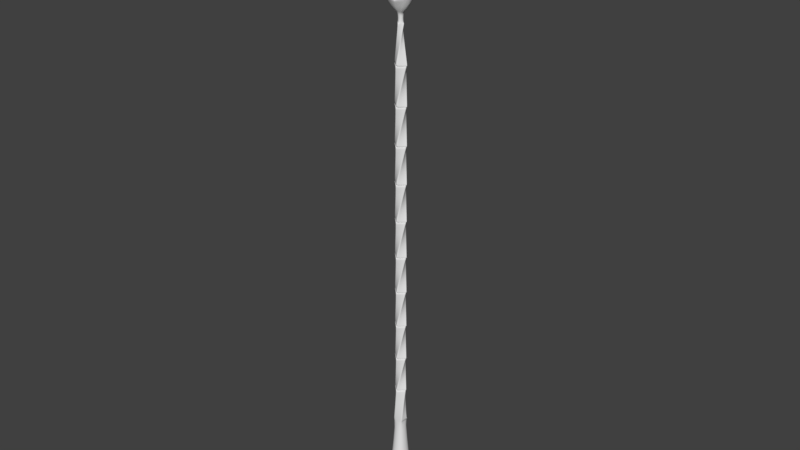 # Source: Bar_Spoon.blend  (saved by Blender 2.79.0; exported with 4.5.12 LTS)
import bpy
from mathutils import Matrix  # noqa: F401  (used for matrix-valued properties, if any)

bpy.ops.wm.read_factory_settings(use_empty=True)
scene = bpy.context.scene
scene.name = 'Scene'

# ---- collections
col_collection_1 = bpy.data.collections.new('Collection 1'); scene.collection.children.link(col_collection_1)

# ---- world
world_world = bpy.data.worlds.new('World'); scene.world = world_world
world_world.color = (0.05088, 0.05088, 0.05088)
world_world.use_sun_shadow = False
world_world.sun_shadow_jitter_overblur = 0.0
world_world.cycles.sampling_method = 'MANUAL'

# ---- meshes
me_cube = bpy.data.meshes.new('Cube')
me_cube.from_pydata([(-0.01004, -0.008433, 0.1062), (-0.001716, -0.01187, 0.2185), (-0.01004, 0.008054, 0.1062), (-0.01337, -0.0002138, 0.2185), (0.006442, -0.008433, 0.1062), (0.009942, -0.0002138, 0.2185), (0.006442, 0.008054, 0.1062), (-0.001716, 0.01144, 0.2185), (-0.009406, 0.008054, 0.1062), (-0.01292, 0.000238, 0.2185), (-0.009406, -0.008433, 0.1062), (-0.001264, -0.01142, 0.2185), (-0.002252, 0.01091, 0.2185), (0.005684, -0.008433, 0.1062), (0.005684, 0.008054, 0.1062), (0.009406, -0.0007499, 0.2185), (-0.001951, -0.01187, 0.2171), (-0.01337, 2.073e-05, 0.2171), (-0.001482, 0.01144, 0.2171), (0.00994, -0.0004484, 0.2171), (-0.00149, -0.01143, 0.2171), (-0.01291, 0.0004634, 0.2171), (0.009393, -0.0009736, 0.2171), (-0.002028, 0.01092, 0.2171), (-0.002167, 0.01144, 0.109), (0.009933, 0.0002368, 0.109), (0.006755, -0.008108, 0.109), (-0.009082, -0.008721, 0.109), (-0.001698, 0.011, 0.109), (0.005997, -0.008138, 0.109), (0.009377, 0.0007518, 0.109), (-0.00972, -0.008746, 0.109), (-0.01004, 0.007706, 0.1062), (-0.01313, -0.0004596, 0.2185), (0.006442, 0.007706, 0.1062), (-0.00147, 0.0112, 0.2185), (-0.01268, -7.751e-06, 0.2185), (-0.009406, 0.007706, 0.1062), (-0.002006, 0.01066, 0.2185), (0.005684, 0.007706, 0.1062), (-0.001241, 0.01119, 0.2171), (-0.01313, -0.0002299, 0.2171), (-0.002403, 0.01118, 0.109), (0.009697, -1.825e-05, 0.109), (-0.01337, -0.0002138, 0.2174), (-0.001716, -0.01187, 0.3297), (-0.001716, 0.01144, 0.2174), (-0.01337, -0.0002138, 0.3297), (-0.001716, -0.01187, 0.2174), (0.009942, -0.0002138, 0.3297), (0.009942, -0.0002138, 0.2174), (-0.001716, 0.01144, 0.3297), (-0.001264, 0.01099, 0.2174), (-0.01292, 0.000238, 0.3297), (-0.01292, -0.0006657, 0.2174), (-0.001264, -0.01142, 0.3297), (-0.002252, 0.01091, 0.3297), (-0.002252, -0.01134, 0.2174), (0.009406, 0.0003222, 0.2174), (0.009406, -0.0007499, 0.3297), (-0.001951, -0.01187, 0.3283), (-0.01337, 2.073e-05, 0.3283), (-0.001482, 0.01144, 0.3283), (0.00994, -0.0004484, 0.3283), (-0.00149, -0.01143, 0.3283), (-0.01291, 0.0004634, 0.3283), (0.009393, -0.0009736, 0.3283), (-0.002028, 0.01092, 0.3283), (-0.002167, 0.01144, 0.2202), (0.009933, 0.0002368, 0.2202), (-0.001265, -0.01186, 0.2202), (-0.0129, -0.001099, 0.2202), (-0.001698, 0.011, 0.2202), (-0.001822, -0.01135, 0.2202), (0.009377, 0.0007518, 0.2202), (-0.01337, -0.0006645, 0.2202), (-0.001962, 0.0112, 0.2174), (-0.01313, -0.0004596, 0.3297), (0.009696, -0.0004596, 0.2174), (-0.00147, 0.0112, 0.3297), (-0.01268, -7.751e-06, 0.3297), (-0.00151, 0.01075, 0.2174), (-0.002006, 0.01066, 0.3297), (0.00916, 7.648e-05, 0.2174), (-0.001241, 0.01119, 0.3283), (-0.01313, -0.0002299, 0.3283), (-0.002403, 0.01118, 0.2202), (0.009697, -1.825e-05, 0.2202), (-0.01337, -0.0002138, 0.3286), (-0.001716, -0.01187, 0.4409), (-0.001716, 0.01144, 0.3286), (-0.01337, -0.0002138, 0.4409), (-0.001716, -0.01187, 0.3286), (0.009942, -0.0002138, 0.4409), (0.009942, -0.0002138, 0.3286), (-0.001716, 0.01144, 0.4409), (-0.001264, 0.01099, 0.3286), (-0.01292, 0.000238, 0.4409), (-0.01292, -0.0006657, 0.3286), (-0.001264, -0.01142, 0.4409), (-0.002252, 0.01091, 0.4409), (-0.002252, -0.01134, 0.3286), (0.009406, 0.0003222, 0.3286), (0.009406, -0.0007499, 0.4409), (-0.001951, -0.01187, 0.4395), (-0.01337, 2.073e-05, 0.4395), (-0.001482, 0.01144, 0.4395), (0.00994, -0.0004484, 0.4395), (-0.00149, -0.01143, 0.4395), (-0.01291, 0.0004634, 0.4395), (0.009393, -0.0009736, 0.4395), (-0.002028, 0.01092, 0.4395), (-0.002167, 0.01144, 0.3314), (0.009933, 0.0002368, 0.3314), (-0.001265, -0.01186, 0.3314), (-0.0129, -0.001099, 0.3314), (-0.001698, 0.011, 0.3314), (-0.001822, -0.01135, 0.3314), (0.009377, 0.0007518, 0.3314), (-0.01337, -0.0006645, 0.3314), (-0.001962, 0.0112, 0.3286), (-0.01313, -0.0004596, 0.4409), (0.009696, -0.0004596, 0.3286), (-0.00147, 0.0112, 0.4409), (-0.01268, -7.751e-06, 0.4409), (-0.00151, 0.01075, 0.3286), (-0.002006, 0.01066, 0.4409), (0.00916, 7.648e-05, 0.3286), (-0.001241, 0.01119, 0.4395), (-0.01313, -0.0002299, 0.4395), (-0.002403, 0.01118, 0.3314), (0.009697, -1.825e-05, 0.3314), (-0.01337, -0.0002138, 0.4398), (-0.001716, -0.01187, 0.5521), (-0.001716, 0.01144, 0.4398), (-0.01337, -0.0002138, 0.5521), (-0.001716, -0.01187, 0.4398), (0.009942, -0.0002138, 0.5521), (0.009942, -0.0002138, 0.4398), (-0.001716, 0.01144, 0.5521), (-0.001264, 0.01099, 0.4398), (-0.01292, 0.000238, 0.5521), (-0.01292, -0.0006657, 0.4398), (-0.001264, -0.01142, 0.5521), (-0.002252, 0.01091, 0.5521), (-0.002252, -0.01134, 0.4398), (0.009406, 0.0003222, 0.4398), (0.009406, -0.0007499, 0.5521), (-0.001951, -0.01187, 0.5507), (-0.01337, 2.073e-05, 0.5507), (-0.001482, 0.01144, 0.5507), (0.00994, -0.0004484, 0.5507), (-0.00149, -0.01143, 0.5507), (-0.01291, 0.0004634, 0.5507), (0.009393, -0.0009736, 0.5507), (-0.002028, 0.01092, 0.5507), (-0.002167, 0.01144, 0.4426), (0.009933, 0.0002368, 0.4426), (-0.001265, -0.01186, 0.4426), (-0.0129, -0.001099, 0.4426), (-0.001698, 0.011, 0.4426), (-0.001822, -0.01135, 0.4426), (0.009377, 0.0007518, 0.4426), (-0.01337, -0.0006645, 0.4426), (-0.001962, 0.0112, 0.4398), (-0.01313, -0.0004596, 0.5521), (0.009696, -0.0004596, 0.4398), (-0.00147, 0.0112, 0.5521), (-0.01268, -7.751e-06, 0.5521), (-0.00151, 0.01075, 0.4398), (-0.002006, 0.01066, 0.5521), (0.00916, 7.648e-05, 0.4398), (-0.001241, 0.01119, 0.5507), (-0.01313, -0.0002299, 0.5507), (-0.002403, 0.01118, 0.4426), (0.009697, -1.825e-05, 0.4426), (-0.01337, -0.0002138, 0.551), (-0.001716, -0.01187, 0.6633), (-0.001716, 0.01144, 0.551), (-0.01337, -0.0002138, 0.6633), (-0.001716, -0.01187, 0.551), (0.009942, -0.0002138, 0.6633), (0.009942, -0.0002138, 0.551), (-0.001716, 0.01144, 0.6633), (-0.001264, 0.01099, 0.551), (-0.01292, 0.000238, 0.6633), (-0.01292, -0.0006657, 0.551), (-0.001264, -0.01142, 0.6633), (-0.002252, 0.01091, 0.6633), (-0.002252, -0.01134, 0.551), (0.009406, 0.0003222, 0.551), (0.009406, -0.0007499, 0.6633), (-0.001951, -0.01187, 0.6619), (-0.01337, 2.073e-05, 0.6619), (-0.001482, 0.01144, 0.6619), (0.00994, -0.0004484, 0.6619), (-0.00149, -0.01143, 0.6619), (-0.01291, 0.0004634, 0.6619), (0.009393, -0.0009736, 0.6619), (-0.002028, 0.01092, 0.6619), (-0.002167, 0.01144, 0.5538), (0.009933, 0.0002368, 0.5538), (-0.001265, -0.01186, 0.5538), (-0.0129, -0.001099, 0.5538), (-0.001698, 0.011, 0.5538), (-0.001822, -0.01135, 0.5538), (0.009377, 0.0007518, 0.5538), (-0.01337, -0.0006645, 0.5538), (-0.001962, 0.0112, 0.551), (-0.01313, -0.0004596, 0.6633), (0.009696, -0.0004596, 0.551), (-0.00147, 0.0112, 0.6633), (-0.01268, -7.751e-06, 0.6633), (-0.00151, 0.01075, 0.551), (-0.002006, 0.01066, 0.6633), (0.00916, 7.648e-05, 0.551), (-0.001241, 0.01119, 0.6619), (-0.01313, -0.0002299, 0.6619), (-0.002403, 0.01118, 0.5538), (0.009697, -1.825e-05, 0.5538), (-0.01337, -0.0002138, 0.6622), (-0.001716, -0.01187, 0.7745), (-0.001716, 0.01144, 0.6622), (-0.01337, -0.0002138, 0.7745), (-0.001716, -0.01187, 0.6622), (0.009942, -0.0002138, 0.7745), (0.009942, -0.0002138, 0.6622), (-0.001716, 0.01144, 0.7745), (-0.001264, 0.01099, 0.6622), (-0.01292, 0.000238, 0.7745), (-0.01292, -0.0006657, 0.6622), (-0.001264, -0.01142, 0.7745), (-0.002252, 0.01091, 0.7745), (-0.002252, -0.01134, 0.6622), (0.009406, 0.0003222, 0.6622), (0.009406, -0.0007499, 0.7745), (-0.001951, -0.01187, 0.7731), (-0.01337, 2.073e-05, 0.7731), (-0.001482, 0.01144, 0.7731), (0.00994, -0.0004484, 0.7731), (-0.00149, -0.01143, 0.7731), (-0.01291, 0.0004634, 0.7731), (0.009393, -0.0009736, 0.7731), (-0.002028, 0.01092, 0.7731), (-0.002167, 0.01144, 0.665), (0.009933, 0.0002368, 0.665), (-0.001265, -0.01186, 0.665), (-0.0129, -0.001099, 0.665), (-0.001698, 0.011, 0.665), (-0.001822, -0.01135, 0.665), (0.009377, 0.0007518, 0.665), (-0.01337, -0.0006645, 0.665), (-0.001962, 0.0112, 0.6622), (-0.01313, -0.0004596, 0.7745), (0.009696, -0.0004596, 0.6622), (-0.00147, 0.0112, 0.7745), (-0.01268, -7.751e-06, 0.7745), (-0.00151, 0.01075, 0.6622), (-0.002006, 0.01066, 0.7745), (0.00916, 7.648e-05, 0.6622), (-0.001241, 0.01119, 0.7731), (-0.01313, -0.0002299, 0.7731), (-0.002403, 0.01118, 0.665), (0.009697, -1.825e-05, 0.665), (-0.01337, -0.0002138, 0.7734), (-0.001716, -0.01187, 0.8857), (-0.001716, 0.01144, 0.7734), (-0.01337, -0.0002138, 0.8857), (-0.001716, -0.01187, 0.7734), (0.009942, -0.0002138, 0.8857), (0.009942, -0.0002138, 0.7734), (-0.001716, 0.01144, 0.8857), (-0.001264, 0.01099, 0.7734), (-0.01292, 0.000238, 0.8857), (-0.01292, -0.0006657, 0.7734), (-0.001264, -0.01142, 0.8857), (-0.002252, 0.01091, 0.8857), (-0.002252, -0.01134, 0.7734), (0.009406, 0.0003222, 0.7734), (0.009406, -0.0007499, 0.8857), (-0.001951, -0.01187, 0.8843), (-0.01337, 2.073e-05, 0.8843), (-0.001482, 0.01144, 0.8843), (0.00994, -0.0004484, 0.8843), (-0.00149, -0.01143, 0.8843), (-0.01291, 0.0004634, 0.8843), (0.009393, -0.0009736, 0.8843), (-0.002028, 0.01092, 0.8843), (-0.002167, 0.01144, 0.7762), (0.009933, 0.0002368, 0.7762), (-0.001265, -0.01186, 0.7762), (-0.0129, -0.001099, 0.7762), (-0.001698, 0.011, 0.7762), (-0.001822, -0.01135, 0.7762), (0.009377, 0.0007518, 0.7762), (-0.01337, -0.0006645, 0.7762), (-0.001962, 0.0112, 0.7734), (-0.01313, -0.0004596, 0.8857), (0.009696, -0.0004596, 0.7734), (-0.00147, 0.0112, 0.8857), (-0.01268, -7.751e-06, 0.8857), (-0.00151, 0.01075, 0.7734), (-0.002006, 0.01066, 0.8857), (0.00916, 7.648e-05, 0.7734), (-0.001241, 0.01119, 0.8843), (-0.01313, -0.0002299, 0.8843), (-0.002403, 0.01118, 0.7762), (0.009697, -1.825e-05, 0.7762), (-0.01337, -0.0002138, 0.8846), (-0.001716, -0.01187, 0.9969), (-0.001716, 0.01144, 0.8846), (-0.01337, -0.0002138, 0.9969), (-0.001716, -0.01187, 0.8846), (0.009942, -0.0002138, 0.9969), (0.009942, -0.0002138, 0.8846), (-0.001716, 0.01144, 0.9969), (-0.001264, 0.01099, 0.8846), (-0.01292, 0.000238, 0.9969), (-0.01292, -0.0006657, 0.8846), (-0.001264, -0.01142, 0.9969), (-0.002252, 0.01091, 0.9969), (-0.002252, -0.01134, 0.8846), (0.009406, 0.0003222, 0.8846), (0.009406, -0.0007499, 0.9969), (-0.001951, -0.01187, 0.9955), (-0.01337, 2.073e-05, 0.9955), (-0.001482, 0.01144, 0.9955), (0.00994, -0.0004484, 0.9955), (-0.00149, -0.01143, 0.9955), (-0.01291, 0.0004634, 0.9955), (0.009393, -0.0009736, 0.9955), (-0.002028, 0.01092, 0.9955), (-0.002167, 0.01144, 0.8874), (0.009933, 0.0002368, 0.8874), (-0.001265, -0.01186, 0.8874), (-0.0129, -0.001099, 0.8874), (-0.001698, 0.011, 0.8874), (-0.001822, -0.01135, 0.8874), (0.009377, 0.0007518, 0.8874), (-0.01337, -0.0006645, 0.8874), (-0.001962, 0.0112, 0.8846), (-0.01313, -0.0004596, 0.9969), (0.009696, -0.0004596, 0.8846), (-0.00147, 0.0112, 0.9969), (-0.01268, -7.751e-06, 0.9969), (-0.00151, 0.01075, 0.8846), (-0.002006, 0.01066, 0.9969), (0.00916, 7.648e-05, 0.8846), (-0.001241, 0.01119, 0.9955), (-0.01313, -0.0002299, 0.9955), (-0.002403, 0.01118, 0.8874), (0.009697, -1.825e-05, 0.8874), (-0.01337, -0.0002138, 0.9958), (-0.001716, -0.01187, 1.108), (-0.001716, 0.01144, 0.9958), (-0.01337, -0.0002138, 1.108), (-0.001716, -0.01187, 0.9958), (0.009942, -0.0002138, 1.108), (0.009942, -0.0002138, 0.9958), (-0.001716, 0.01144, 1.108), (-0.001264, 0.01099, 0.9958), (-0.01292, 0.000238, 1.108), (-0.01292, -0.0006657, 0.9958), (-0.001264, -0.01142, 1.108), (-0.002252, 0.01091, 1.108), (-0.002252, -0.01134, 0.9958), (0.009406, 0.0003222, 0.9958), (0.009406, -0.0007499, 1.108), (-0.001951, -0.01187, 1.107), (-0.01337, 2.073e-05, 1.107), (-0.001482, 0.01144, 1.107), (0.00994, -0.0004484, 1.107), (-0.00149, -0.01143, 1.107), (-0.01291, 0.0004634, 1.107), (0.009393, -0.0009736, 1.107), (-0.002028, 0.01092, 1.107), (-0.002167, 0.01144, 0.9986), (0.009933, 0.0002368, 0.9986), (-0.001265, -0.01186, 0.9986), (-0.0129, -0.001099, 0.9986), (-0.001698, 0.011, 0.9986), (-0.001822, -0.01135, 0.9986), (0.009377, 0.0007518, 0.9986), (-0.01337, -0.0006645, 0.9986), (-0.001962, 0.0112, 0.9958), (-0.01313, -0.0004596, 1.108), (0.009696, -0.0004596, 0.9958), (-0.00147, 0.0112, 1.108), (-0.01268, -7.751e-06, 1.108), (-0.00151, 0.01075, 0.9958), (-0.002006, 0.01066, 1.108), (0.00916, 7.648e-05, 0.9958), (-0.001241, 0.01119, 1.107), (-0.01313, -0.0002299, 1.107), (-0.002403, 0.01118, 0.9986), (0.009697, -1.825e-05, 0.9986), (-0.01337, -0.0002138, 1.107), (-0.001716, -0.01187, 1.219), (-0.001716, 0.01144, 1.107), (-0.01337, -0.0002138, 1.219), (-0.001716, -0.01187, 1.107), (0.009942, -0.0002138, 1.219), (0.009942, -0.0002138, 1.107), (-0.001716, 0.01144, 1.219), (-0.001264, 0.01099, 1.107), (-0.01292, 0.000238, 1.219), (-0.01292, -0.0006657, 1.107), (-0.001264, -0.01142, 1.219), (-0.002252, 0.01091, 1.219), (-0.002252, -0.01134, 1.107), (0.009406, 0.0003222, 1.107), (0.009406, -0.0007499, 1.219), (-0.001951, -0.01187, 1.218), (-0.01337, 2.073e-05, 1.218), (-0.001482, 0.01144, 1.218), (0.00994, -0.0004484, 1.218), (-0.00149, -0.01143, 1.218), (-0.01291, 0.0004634, 1.218), (0.009393, -0.0009736, 1.218), (-0.002028, 0.01092, 1.218), (-0.002167, 0.01144, 1.11), (0.009933, 0.0002368, 1.11), (-0.001265, -0.01186, 1.11), (-0.0129, -0.001099, 1.11), (-0.001698, 0.011, 1.11), (-0.001822, -0.01135, 1.11), (0.009377, 0.0007518, 1.11), (-0.01337, -0.0006645, 1.11), (-0.001962, 0.0112, 1.107), (-0.01313, -0.0004596, 1.219), (0.009696, -0.0004596, 1.107), (-0.00147, 0.0112, 1.219), (-0.01268, -7.751e-06, 1.219), (-0.00151, 0.01075, 1.107), (-0.002006, 0.01066, 1.219), (0.00916, 7.648e-05, 1.107), (-0.001241, 0.01119, 1.218), (-0.01313, -0.0002299, 1.218), (-0.002403, 0.01118, 1.11), (0.009697, -1.825e-05, 1.11), (-0.01337, -0.0002138, 1.218), (-0.002962, -0.005595, 1.327), (-0.001716, 0.01144, 1.218), (-0.009609, 0.001052, 1.327), (-0.001716, -0.01187, 1.218), (0.003685, 0.001052, 1.327), (0.009942, -0.0002138, 1.218), (-0.002962, 0.007699, 1.327), (-0.001264, 0.01099, 1.218), (-0.009352, 0.00131, 1.327), (-0.01292, -0.0006657, 1.218), (-0.002705, -0.005337, 1.327), (-0.003268, 0.007394, 1.327), (-0.002252, -0.01134, 1.218), (0.009406, 0.0003222, 1.218), (0.003379, 0.0007467, 1.327), (-0.003096, -0.005593, 1.326), (-0.005253, 0.001047, 1.33), (-0.002898, 0.003309, 1.33), (0.003683, 0.0009186, 1.326), (-0.002833, -0.005341, 1.326), (-0.005162, 0.001134, 1.33), (0.003371, 0.0006192, 1.326), (-0.003006, 0.003205, 1.33), (-0.002167, 0.01144, 1.221), (0.009933, 0.0002368, 1.221), (-0.001265, -0.01186, 1.221), (-0.0129, -0.001099, 1.221), (-0.001698, 0.011, 1.221), (-0.001822, -0.01135, 1.221), (0.009377, 0.0007518, 1.221), (-0.01337, -0.0006645, 1.221), (-0.001962, 0.0112, 1.218), (-0.009469, 0.0009122, 1.327), (0.009696, -0.0004596, 1.218), (-0.002822, 0.007559, 1.327), (-0.009212, 0.00117, 1.327), (-0.00151, 0.01075, 1.218), (-0.003128, 0.007254, 1.327), (0.00916, 7.648e-05, 1.218), (-0.00285, 0.003259, 1.33), (-0.005205, 0.000997, 1.33), (-0.002403, 0.01118, 1.221), (0.009697, -1.825e-05, 1.221), (0.001685, 0.00526, 1.347), (0.001685, -0.003344, 1.347), (-0.007517, -0.003344, 1.347), (-0.007517, 0.00526, 1.347), (0.001685, 0.00526, 1.355), (0.001685, -0.003344, 1.355), (-0.007517, -0.003344, 1.355), (-0.007517, 0.00526, 1.355), (0.01741, 0.01984, 1.402), (0.02521, -0.012, 1.377), (-0.03105, -0.012, 1.377), (-0.02324, 0.01984, 1.402), (0.05105, 0.02304, 1.647), (0.06748, -0.01667, 1.672), (-0.07331, -0.01667, 1.672), (-0.05689, 0.02304, 1.647), (-0.03592, -0.01174, 1.369), (0.03008, -0.01174, 1.369), (-0.09055, -0.01693, 1.681), (0.08472, -0.01693, 1.681), (-0.01795, 0.0198, 1.414), (0.01212, 0.0198, 1.414), (-0.04055, 0.0173, 1.635), (0.03472, 0.0173, 1.635), (-0.02624, 0.02571, -0.1654), (-0.02624, -0.02644, -0.1654), (0.02252, -0.02644, -0.1654), (0.02252, 0.02571, -0.1654), (0.01905, -0.02273, -0.1408), (0.01905, 0.02201, -0.1408), (-0.02278, -0.02273, -0.1408), (-0.02278, 0.02201, -0.1408), (0.02445, -0.01015, 1.38), (-0.03028, -0.01015, 1.38), (-0.07141, -0.0147, 1.67), (0.06558, -0.0147, 1.67), (0.02604, -0.01196, 1.376), (-0.03187, -0.01196, 1.376), (-0.07623, -0.01672, 1.673), (0.0704, -0.01672, 1.673)], [], [(41, 33, 3, 17), (23, 12, 7, 18), (40, 35, 5, 19), (20, 11, 1, 16), (39, 34, 4, 13), (36, 33, 1, 11), (38, 36, 11, 15), (32, 37, 10, 0), (22, 15, 11, 20), (17, 3, 9, 21), (19, 5, 15, 22), (35, 38, 15, 5), (513, 512, 510, 511), (21, 9, 12, 23), (28, 21, 23, 30), (26, 19, 22, 29), (24, 17, 21, 28), (29, 22, 20, 27), (27, 20, 16, 31), (43, 40, 19, 26), (30, 23, 18, 25), (42, 41, 17, 24), (32, 42, 24, 2), (14, 30, 25, 6), (34, 43, 26, 4), (10, 27, 31, 0), (13, 29, 27, 10), (2, 24, 28, 8), (4, 26, 29, 13), (8, 28, 30, 14), (6, 25, 43, 34), (0, 31, 42, 32), (31, 16, 41, 42), (25, 18, 40, 43), (8, 14, 39, 37), (7, 12, 38, 35), (2, 8, 37, 32), (12, 9, 36, 38), (9, 3, 33, 36), (14, 6, 34, 39), (18, 7, 35, 40), (16, 1, 33, 41), (85, 77, 47, 61), (67, 56, 51, 62), (84, 79, 49, 63), (64, 55, 45, 60), (83, 78, 48, 57), (80, 77, 45, 55), (82, 80, 55, 59), (76, 81, 54, 44), (66, 59, 55, 64), (61, 47, 53, 65), (63, 49, 59, 66), (79, 82, 59, 49), (81, 83, 57, 54), (65, 53, 56, 67), (72, 65, 67, 74), (70, 63, 66, 73), (68, 61, 65, 72), (73, 66, 64, 71), (71, 64, 60, 75), (87, 84, 63, 70), (74, 67, 62, 69), (86, 85, 61, 68), (76, 86, 68, 46), (58, 74, 69, 50), (78, 87, 70, 48), (54, 71, 75, 44), (57, 73, 71, 54), (46, 68, 72, 52), (48, 70, 73, 57), (52, 72, 74, 58), (50, 69, 87, 78), (44, 75, 86, 76), (75, 60, 85, 86), (69, 62, 84, 87), (52, 58, 83, 81), (51, 56, 82, 79), (46, 52, 81, 76), (56, 53, 80, 82), (53, 47, 77, 80), (58, 50, 78, 83), (62, 51, 79, 84), (60, 45, 77, 85), (129, 121, 91, 105), (111, 100, 95, 106), (128, 123, 93, 107), (108, 99, 89, 104), (127, 122, 92, 101), (124, 121, 89, 99), (126, 124, 99, 103), (120, 125, 98, 88), (110, 103, 99, 108), (105, 91, 97, 109), (107, 93, 103, 110), (123, 126, 103, 93), (125, 127, 101, 98), (109, 97, 100, 111), (116, 109, 111, 118), (114, 107, 110, 117), (112, 105, 109, 116), (117, 110, 108, 115), (115, 108, 104, 119), (131, 128, 107, 114), (118, 111, 106, 113), (130, 129, 105, 112), (120, 130, 112, 90), (102, 118, 113, 94), (122, 131, 114, 92), (98, 115, 119, 88), (101, 117, 115, 98), (90, 112, 116, 96), (92, 114, 117, 101), (96, 116, 118, 102), (94, 113, 131, 122), (88, 119, 130, 120), (119, 104, 129, 130), (113, 106, 128, 131), (96, 102, 127, 125), (95, 100, 126, 123), (90, 96, 125, 120), (100, 97, 124, 126), (97, 91, 121, 124), (102, 94, 122, 127), (106, 95, 123, 128), (104, 89, 121, 129), (173, 165, 135, 149), (155, 144, 139, 150), (172, 167, 137, 151), (152, 143, 133, 148), (171, 166, 136, 145), (168, 165, 133, 143), (170, 168, 143, 147), (164, 169, 142, 132), (154, 147, 143, 152), (149, 135, 141, 153), (151, 137, 147, 154), (167, 170, 147, 137), (169, 171, 145, 142), (153, 141, 144, 155), (160, 153, 155, 162), (158, 151, 154, 161), (156, 149, 153, 160), (161, 154, 152, 159), (159, 152, 148, 163), (175, 172, 151, 158), (162, 155, 150, 157), (174, 173, 149, 156), (164, 174, 156, 134), (146, 162, 157, 138), (166, 175, 158, 136), (142, 159, 163, 132), (145, 161, 159, 142), (134, 156, 160, 140), (136, 158, 161, 145), (140, 160, 162, 146), (138, 157, 175, 166), (132, 163, 174, 164), (163, 148, 173, 174), (157, 150, 172, 175), (140, 146, 171, 169), (139, 144, 170, 167), (134, 140, 169, 164), (144, 141, 168, 170), (141, 135, 165, 168), (146, 138, 166, 171), (150, 139, 167, 172), (148, 133, 165, 173), (217, 209, 179, 193), (199, 188, 183, 194), (216, 211, 181, 195), (196, 187, 177, 192), (215, 210, 180, 189), (212, 209, 177, 187), (214, 212, 187, 191), (208, 213, 186, 176), (198, 191, 187, 196), (193, 179, 185, 197), (195, 181, 191, 198), (211, 214, 191, 181), (213, 215, 189, 186), (197, 185, 188, 199), (204, 197, 199, 206), (202, 195, 198, 205), (200, 193, 197, 204), (205, 198, 196, 203), (203, 196, 192, 207), (219, 216, 195, 202), (206, 199, 194, 201), (218, 217, 193, 200), (208, 218, 200, 178), (190, 206, 201, 182), (210, 219, 202, 180), (186, 203, 207, 176), (189, 205, 203, 186), (178, 200, 204, 184), (180, 202, 205, 189), (184, 204, 206, 190), (182, 201, 219, 210), (176, 207, 218, 208), (207, 192, 217, 218), (201, 194, 216, 219), (184, 190, 215, 213), (183, 188, 214, 211), (178, 184, 213, 208), (188, 185, 212, 214), (185, 179, 209, 212), (190, 182, 210, 215), (194, 183, 211, 216), (192, 177, 209, 217), (261, 253, 223, 237), (243, 232, 227, 238), (260, 255, 225, 239), (240, 231, 221, 236), (259, 254, 224, 233), (256, 253, 221, 231), (258, 256, 231, 235), (252, 257, 230, 220), (242, 235, 231, 240), (237, 223, 229, 241), (239, 225, 235, 242), (255, 258, 235, 225), (257, 259, 233, 230), (241, 229, 232, 243), (248, 241, 243, 250), (246, 239, 242, 249), (244, 237, 241, 248), (249, 242, 240, 247), (247, 240, 236, 251), (263, 260, 239, 246), (250, 243, 238, 245), (262, 261, 237, 244), (252, 262, 244, 222), (234, 250, 245, 226), (254, 263, 246, 224), (230, 247, 251, 220), (233, 249, 247, 230), (222, 244, 248, 228), (224, 246, 249, 233), (228, 248, 250, 234), (226, 245, 263, 254), (220, 251, 262, 252), (251, 236, 261, 262), (245, 238, 260, 263), (228, 234, 259, 257), (227, 232, 258, 255), (222, 228, 257, 252), (232, 229, 256, 258), (229, 223, 253, 256), (234, 226, 254, 259), (238, 227, 255, 260), (236, 221, 253, 261), (305, 297, 267, 281), (287, 276, 271, 282), (304, 299, 269, 283), (284, 275, 265, 280), (303, 298, 268, 277), (300, 297, 265, 275), (302, 300, 275, 279), (296, 301, 274, 264), (286, 279, 275, 284), (281, 267, 273, 285), (283, 269, 279, 286), (299, 302, 279, 269), (301, 303, 277, 274), (285, 273, 276, 287), (292, 285, 287, 294), (290, 283, 286, 293), (288, 281, 285, 292), (293, 286, 284, 291), (291, 284, 280, 295), (307, 304, 283, 290), (294, 287, 282, 289), (306, 305, 281, 288), (296, 306, 288, 266), (278, 294, 289, 270), (298, 307, 290, 268), (274, 291, 295, 264), (277, 293, 291, 274), (266, 288, 292, 272), (268, 290, 293, 277), (272, 292, 294, 278), (270, 289, 307, 298), (264, 295, 306, 296), (295, 280, 305, 306), (289, 282, 304, 307), (272, 278, 303, 301), (271, 276, 302, 299), (266, 272, 301, 296), (276, 273, 300, 302), (273, 267, 297, 300), (278, 270, 298, 303), (282, 271, 299, 304), (280, 265, 297, 305), (349, 341, 311, 325), (331, 320, 315, 326), (348, 343, 313, 327), (328, 319, 309, 324), (347, 342, 312, 321), (344, 341, 309, 319), (346, 344, 319, 323), (340, 345, 318, 308), (330, 323, 319, 328), (325, 311, 317, 329), (327, 313, 323, 330), (343, 346, 323, 313), (345, 347, 321, 318), (329, 317, 320, 331), (336, 329, 331, 338), (334, 327, 330, 337), (332, 325, 329, 336), (337, 330, 328, 335), (335, 328, 324, 339), (351, 348, 327, 334), (338, 331, 326, 333), (350, 349, 325, 332), (340, 350, 332, 310), (322, 338, 333, 314), (342, 351, 334, 312), (318, 335, 339, 308), (321, 337, 335, 318), (310, 332, 336, 316), (312, 334, 337, 321), (316, 336, 338, 322), (314, 333, 351, 342), (308, 339, 350, 340), (339, 324, 349, 350), (333, 326, 348, 351), (316, 322, 347, 345), (315, 320, 346, 343), (310, 316, 345, 340), (320, 317, 344, 346), (317, 311, 341, 344), (322, 314, 342, 347), (326, 315, 343, 348), (324, 309, 341, 349), (393, 385, 355, 369), (375, 364, 359, 370), (392, 387, 357, 371), (372, 363, 353, 368), (391, 386, 356, 365), (388, 385, 353, 363), (390, 388, 363, 367), (384, 389, 362, 352), (374, 367, 363, 372), (369, 355, 361, 373), (371, 357, 367, 374), (387, 390, 367, 357), (389, 391, 365, 362), (373, 361, 364, 375), (380, 373, 375, 382), (378, 371, 374, 381), (376, 369, 373, 380), (381, 374, 372, 379), (379, 372, 368, 383), (395, 392, 371, 378), (382, 375, 370, 377), (394, 393, 369, 376), (384, 394, 376, 354), (366, 382, 377, 358), (386, 395, 378, 356), (362, 379, 383, 352), (365, 381, 379, 362), (354, 376, 380, 360), (356, 378, 381, 365), (360, 380, 382, 366), (358, 377, 395, 386), (352, 383, 394, 384), (383, 368, 393, 394), (377, 370, 392, 395), (360, 366, 391, 389), (359, 364, 390, 387), (354, 360, 389, 384), (364, 361, 388, 390), (361, 355, 385, 388), (366, 358, 386, 391), (370, 359, 387, 392), (368, 353, 385, 393), (437, 429, 399, 413), (419, 408, 403, 414), (436, 431, 401, 415), (416, 407, 397, 412), (435, 430, 400, 409), (432, 429, 397, 407), (434, 432, 407, 411), (428, 433, 406, 396), (418, 411, 407, 416), (413, 399, 405, 417), (415, 401, 411, 418), (431, 434, 411, 401), (433, 435, 409, 406), (417, 405, 408, 419), (424, 417, 419, 426), (422, 415, 418, 425), (420, 413, 417, 424), (425, 418, 416, 423), (423, 416, 412, 427), (439, 436, 415, 422), (426, 419, 414, 421), (438, 437, 413, 420), (428, 438, 420, 398), (410, 426, 421, 402), (430, 439, 422, 400), (406, 423, 427, 396), (409, 425, 423, 406), (398, 420, 424, 404), (400, 422, 425, 409), (404, 424, 426, 410), (402, 421, 439, 430), (396, 427, 438, 428), (427, 412, 437, 438), (421, 414, 436, 439), (404, 410, 435, 433), (403, 408, 434, 431), (398, 404, 433, 428), (408, 405, 432, 434), (405, 399, 429, 432), (410, 402, 430, 435), (414, 403, 431, 436), (412, 397, 429, 437), (481, 473, 443, 457), (463, 452, 447, 458), (480, 475, 445, 459), (460, 451, 441, 456), (479, 474, 444, 453), (476, 473, 441, 451), (451, 455, 484, 485), (472, 477, 450, 440), (462, 455, 451, 460), (457, 443, 449, 461), (459, 445, 455, 462), (475, 478, 455, 445), (477, 479, 453, 450), (461, 449, 452, 463), (468, 461, 463, 470), (466, 459, 462, 469), (464, 457, 461, 468), (469, 462, 460, 467), (467, 460, 456, 471), (483, 480, 459, 466), (470, 463, 458, 465), (482, 481, 457, 464), (472, 482, 464, 442), (454, 470, 465, 446), (474, 483, 466, 444), (450, 467, 471, 440), (453, 469, 467, 450), (442, 464, 468, 448), (444, 466, 469, 453), (448, 468, 470, 454), (446, 465, 483, 474), (440, 471, 482, 472), (471, 456, 481, 482), (465, 458, 480, 483), (448, 454, 479, 477), (447, 452, 478, 475), (442, 448, 477, 472), (452, 449, 476, 478), (449, 443, 473, 476), (454, 446, 474, 479), (458, 447, 475, 480), (456, 441, 473, 481), (487, 486, 490, 491), (478, 476, 486, 487), (476, 451, 485, 486), (455, 478, 487, 484), (488, 491, 495, 492), (486, 485, 489, 490), (484, 487, 491, 488), (485, 484, 488, 489), (501, 492, 496, 503), (489, 488, 492, 501), (491, 490, 500, 495), (490, 489, 501, 500), (499, 502, 503, 496), (495, 500, 502, 499), (517, 516, 505, 504), (492, 495, 499, 496), (520, 521, 500, 501), (522, 523, 503, 502), (523, 520, 501, 503), (521, 522, 502, 500), (504, 505, 507, 506), (518, 517, 504, 506), (519, 518, 506, 507), (516, 519, 507, 505), (508, 511, 510, 509), (512, 514, 509, 510), (515, 513, 511, 508), (514, 515, 508, 509), (10, 37, 515, 514), (37, 39, 513, 515), (13, 10, 514, 512), (39, 13, 512, 513), (493, 497, 519, 516), (497, 498, 518, 519), (498, 494, 517, 518), (494, 493, 516, 517), (494, 498, 522, 521), (497, 493, 520, 523), (498, 497, 523, 522), (493, 494, 521, 520)])
me_cube.polygons.foreach_set('use_smooth', [True] * 502)
me_cube.use_remesh_preserve_volume = False
me_cube.use_remesh_preserve_attributes = False
me_cube.use_mirror_vertex_groups = False
me_cube.update()

# ---- objects
ob_cube = bpy.data.objects.new('Cube', me_cube)

# ---- transforms, parenting, visibility, modifiers, constraints
ob_cube.location = (0.0, 0.0, 0.0)
ob_cube.scale = (1.809, 1.809, 1.0)
ob_cube.lineart.crease_threshold = 0.0
_m = ob_cube.modifiers.new('Subsurf', 'SUBSURF')
_m.uv_smooth = 'PRESERVE_CORNERS'
_m.quality = 2
_m.levels = 2
_m.show_only_control_edges = False

# ---- collection membership
col_collection_1.objects.link(ob_cube)

# ---- scene / render settings (as saved in the file)
scene.frame_start = 1; scene.frame_end = 250; scene.frame_set(1)
scene.render.engine = 'BLENDER_EEVEE_NEXT'
scene.render.resolution_percentage = 50
scene.render.dither_intensity = 0.0
scene.cycles.use_denoising = False
scene.cycles.samples = 128
scene.cycles.sampling_pattern = 'TABULATED_SOBOL'
scene.cycles.use_adaptive_sampling = False
scene.cycles.use_light_tree = False
scene.cycles.blur_glossy = 0.0
scene.cycles.sample_clamp_indirect = 0.0
scene.view_settings.view_transform = 'Standard'
bpy.context.view_layer.update()

# ---- added for rendering (the .blend has no active camera and no usable light): camera, sun
cam_auto = bpy.data.cameras.new('AutoCamera')
cam_auto.lens = 50.0
cam_auto.sensor_width = 36.0
cam_auto.clip_end = 1000.0
ob_auto_camera = bpy.data.objects.new('AutoCamera', cam_auto)
scene.collection.objects.link(ob_auto_camera)
ob_auto_camera.location = (1.72985, -2.0828, 2.14569)
ob_auto_camera.rotation_euler = (1.09748, -7.21219e-08, 0.694738)
scene.camera = ob_auto_camera
light_auto_sun = bpy.data.lights.new('AutoSun', 'SUN')
light_auto_sun.energy = 3.0
light_auto_sun.angle = 0.0523599
ob_auto_sun = bpy.data.objects.new('AutoSun', light_auto_sun)
scene.collection.objects.link(ob_auto_sun)
ob_auto_sun.rotation_euler = (0.872665, 0.174533, 0.523599)
bpy.context.view_layer.update()

